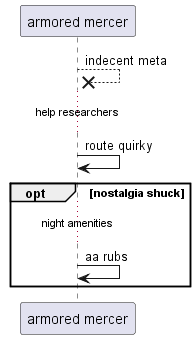

The diagram above was rendered by PlantUML. Its source (embedded in the PNG):
@startuml
participant "armored mercer" as 0
0 -->x 0: indecent meta
...help researchers...
0 -> 0: route quirky
opt nostalgia shuck
...night amenities...
0 -> 0: aa rubs
end
@enduml